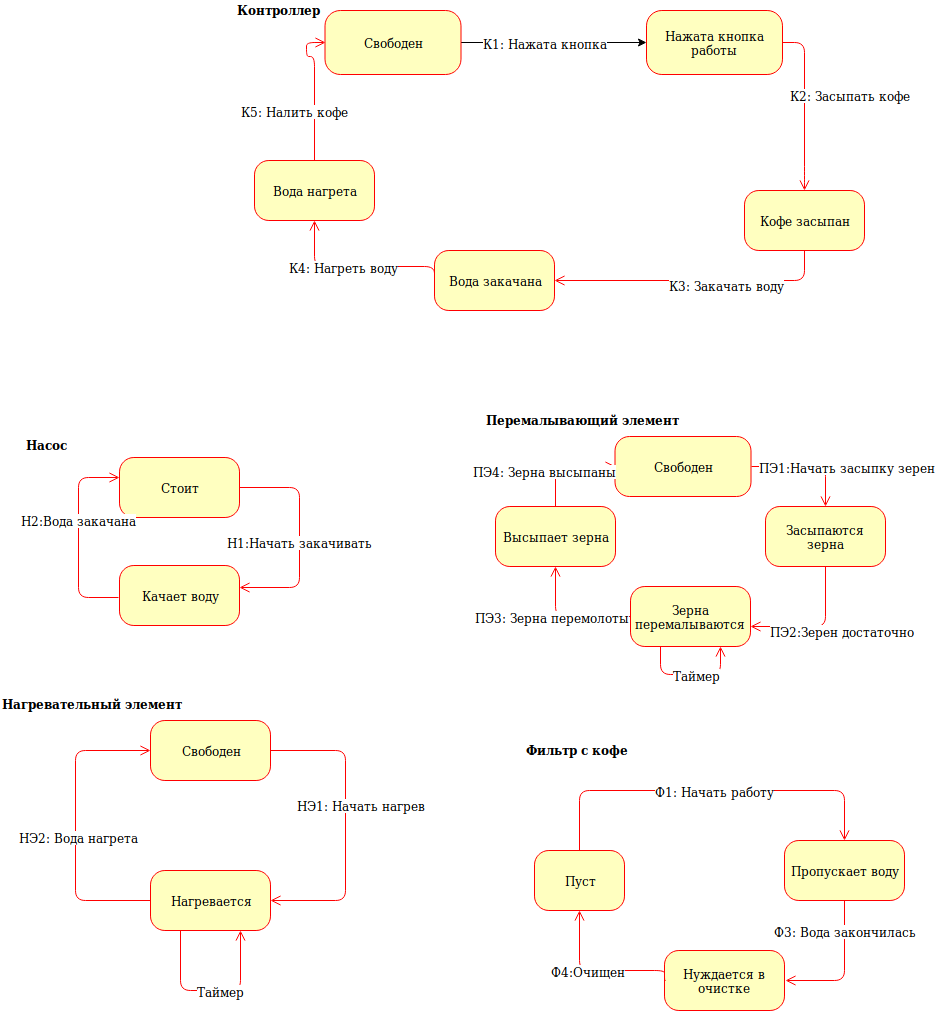

The diagram above was exported from draw.io. Its source (the exported page's mxGraphModel, read from the mxfile embedded in the PNG):
<mxGraphModel dx="1331" dy="1628" grid="1" gridSize="10" guides="1" tooltips="1" connect="1" arrows="1" fold="1" page="1" pageScale="1" pageWidth="1100" pageHeight="850" background="#ffffff" math="0" shadow="0">
  <root>
    <mxCell id="0" />
    <mxCell id="1" parent="0" />
    <mxCell id="4-2MfXRsxHb3q4sHh3VV-2" value="Стоит" style="rounded=1;whiteSpace=wrap;html=1;arcSize=24;fillColor=#ffffc0;strokeColor=#ff0000;shadow=0;comic=0;labelBackgroundColor=none;fontFamily=Verdana;fontSize=12;fontColor=#000000;align=center;" parent="1" vertex="1">
      <mxGeometry x="175" y="47" width="120" height="60" as="geometry" />
    </mxCell>
    <mxCell id="4-2MfXRsxHb3q4sHh3VV-3" value="Качает воду" style="rounded=1;whiteSpace=wrap;html=1;arcSize=24;fillColor=#ffffc0;strokeColor=#ff0000;shadow=0;comic=0;labelBackgroundColor=none;fontFamily=Verdana;fontSize=12;fontColor=#000000;align=center;" parent="1" vertex="1">
      <mxGeometry x="175" y="155" width="120" height="60" as="geometry" />
    </mxCell>
    <mxCell id="4-2MfXRsxHb3q4sHh3VV-4" value="Свободен" style="rounded=1;whiteSpace=wrap;html=1;arcSize=24;fillColor=#ffffc0;strokeColor=#ff0000;shadow=0;comic=0;labelBackgroundColor=none;fontFamily=Verdana;fontSize=12;fontColor=#000000;align=center;" parent="1" vertex="1">
      <mxGeometry x="206" y="310" width="120" height="60" as="geometry" />
    </mxCell>
    <mxCell id="4-2MfXRsxHb3q4sHh3VV-5" value="Нагревается" style="rounded=1;whiteSpace=wrap;html=1;arcSize=24;fillColor=#ffffc0;strokeColor=#ff0000;shadow=0;comic=0;labelBackgroundColor=none;fontFamily=Verdana;fontSize=12;fontColor=#000000;align=center;" parent="1" vertex="1">
      <mxGeometry x="206" y="460" width="120" height="60" as="geometry" />
    </mxCell>
    <mxCell id="4-2MfXRsxHb3q4sHh3VV-11" value="Пуст" style="rounded=1;whiteSpace=wrap;html=1;arcSize=24;fillColor=#ffffc0;strokeColor=#ff0000;shadow=0;comic=0;labelBackgroundColor=none;fontFamily=Verdana;fontSize=12;fontColor=#000000;align=center;" parent="1" vertex="1">
      <mxGeometry x="590" y="440" width="90" height="60" as="geometry" />
    </mxCell>
    <mxCell id="4-2MfXRsxHb3q4sHh3VV-12" value="Нуждается в очистке" style="rounded=1;whiteSpace=wrap;html=1;arcSize=24;fillColor=#ffffc0;strokeColor=#ff0000;shadow=0;comic=0;labelBackgroundColor=none;fontFamily=Verdana;fontSize=12;fontColor=#000000;align=center;" parent="1" vertex="1">
      <mxGeometry x="720" y="540" width="120" height="60" as="geometry" />
    </mxCell>
    <mxCell id="4-2MfXRsxHb3q4sHh3VV-13" value="Пропускает воду" style="rounded=1;whiteSpace=wrap;html=1;arcSize=24;fillColor=#ffffc0;strokeColor=#ff0000;shadow=0;comic=0;labelBackgroundColor=none;fontFamily=Verdana;fontSize=12;fontColor=#000000;align=center;" parent="1" vertex="1">
      <mxGeometry x="840" y="430" width="120" height="60" as="geometry" />
    </mxCell>
    <mxCell id="NzkWVu2hkzny-_Kd0cjo-1" style="edgeStyle=orthogonalEdgeStyle;html=1;exitX=0;exitY=0.5;labelBackgroundColor=none;endArrow=open;endSize=8;strokeColor=#ff0000;fontFamily=Verdana;fontSize=12;align=left;exitDx=0;exitDy=0;" parent="1" target="4-2MfXRsxHb3q4sHh3VV-2" edge="1">
      <mxGeometry relative="1" as="geometry">
        <mxPoint x="174" y="187" as="sourcePoint" />
        <Array as="points">
          <mxPoint x="134" y="187" />
          <mxPoint x="134" y="67" />
        </Array>
        <mxPoint x="165" y="67" as="targetPoint" />
      </mxGeometry>
    </mxCell>
    <mxCell id="NzkWVu2hkzny-_Kd0cjo-21" value="Н2:Вода закачана" style="text;html=1;resizable=0;points=[];align=center;verticalAlign=middle;labelBackgroundColor=#ffffff;" parent="NzkWVu2hkzny-_Kd0cjo-1" vertex="1" connectable="0">
      <mxGeometry x="0.1741" relative="1" as="geometry">
        <mxPoint as="offset" />
      </mxGeometry>
    </mxCell>
    <mxCell id="NzkWVu2hkzny-_Kd0cjo-2" style="edgeStyle=orthogonalEdgeStyle;html=1;exitX=1;exitY=0.5;entryX=1;entryY=0.5;labelBackgroundColor=none;endArrow=open;endSize=8;strokeColor=#ff0000;fontFamily=Verdana;fontSize=12;align=left;entryDx=0;entryDy=0;exitDx=0;exitDy=0;" parent="1" source="4-2MfXRsxHb3q4sHh3VV-2" edge="1">
      <mxGeometry relative="1" as="geometry">
        <mxPoint x="444" y="147" as="sourcePoint" />
        <Array as="points">
          <mxPoint x="355" y="77" />
          <mxPoint x="355" y="177" />
        </Array>
        <mxPoint x="295" y="177" as="targetPoint" />
      </mxGeometry>
    </mxCell>
    <mxCell id="NzkWVu2hkzny-_Kd0cjo-20" value="Н1:Начать закачивать" style="text;html=1;resizable=0;points=[];align=center;verticalAlign=middle;labelBackgroundColor=#ffffff;" parent="NzkWVu2hkzny-_Kd0cjo-2" vertex="1" connectable="0">
      <mxGeometry x="-0.4545" y="-34" relative="1" as="geometry">
        <mxPoint x="34" y="54" as="offset" />
      </mxGeometry>
    </mxCell>
    <mxCell id="NzkWVu2hkzny-_Kd0cjo-4" style="edgeStyle=orthogonalEdgeStyle;html=1;exitX=1;exitY=0.5;labelBackgroundColor=none;endArrow=open;endSize=8;strokeColor=#ff0000;fontFamily=Verdana;fontSize=12;align=left;exitDx=0;exitDy=0;entryX=1;entryY=0.5;entryDx=0;entryDy=0;" parent="1" source="4-2MfXRsxHb3q4sHh3VV-4" target="4-2MfXRsxHb3q4sHh3VV-5" edge="1">
      <mxGeometry relative="1" as="geometry">
        <mxPoint x="141" y="390" as="sourcePoint" />
        <Array as="points">
          <mxPoint x="401" y="340" />
          <mxPoint x="401" y="490" />
        </Array>
        <mxPoint x="401" y="380" as="targetPoint" />
      </mxGeometry>
    </mxCell>
    <mxCell id="NzkWVu2hkzny-_Kd0cjo-14" value="НЭ1: Начать нагрев" style="text;html=1;resizable=0;points=[];align=center;verticalAlign=middle;labelBackgroundColor=#ffffff;" parent="NzkWVu2hkzny-_Kd0cjo-4" vertex="1" connectable="0">
      <mxGeometry x="-0.1304" relative="1" as="geometry">
        <mxPoint x="15" y="-1" as="offset" />
      </mxGeometry>
    </mxCell>
    <mxCell id="NzkWVu2hkzny-_Kd0cjo-7" style="edgeStyle=orthogonalEdgeStyle;html=1;exitX=0;exitY=0.5;labelBackgroundColor=none;endArrow=open;endSize=8;strokeColor=#ff0000;fontFamily=Verdana;fontSize=12;align=left;exitDx=0;exitDy=0;entryX=0;entryY=0.5;entryDx=0;entryDy=0;" parent="1" source="4-2MfXRsxHb3q4sHh3VV-5" target="4-2MfXRsxHb3q4sHh3VV-4" edge="1">
      <mxGeometry relative="1" as="geometry">
        <mxPoint x="161" y="410" as="sourcePoint" />
        <Array as="points">
          <mxPoint x="131" y="490" />
          <mxPoint x="131" y="340" />
        </Array>
        <mxPoint x="131" y="440" as="targetPoint" />
      </mxGeometry>
    </mxCell>
    <mxCell id="NzkWVu2hkzny-_Kd0cjo-8" value="НЭ2: Вода нагрета" style="text;html=1;resizable=0;points=[];align=center;verticalAlign=middle;labelBackgroundColor=#ffffff;" parent="NzkWVu2hkzny-_Kd0cjo-7" vertex="1" connectable="0">
      <mxGeometry x="-0.072" y="-3" relative="1" as="geometry">
        <mxPoint as="offset" />
      </mxGeometry>
    </mxCell>
    <mxCell id="NzkWVu2hkzny-_Kd0cjo-15" value="Нагревательный элемент" style="text;html=1;resizable=0;points=[];autosize=1;align=left;verticalAlign=top;spacingTop=-4;fontStyle=1" parent="1" vertex="1">
      <mxGeometry x="56" y="284" width="180" height="20" as="geometry" />
    </mxCell>
    <mxCell id="NzkWVu2hkzny-_Kd0cjo-19" value="Насос" style="text;html=1;resizable=0;points=[];autosize=1;align=left;verticalAlign=top;spacingTop=-4;fontStyle=1" parent="1" vertex="1">
      <mxGeometry x="80" y="25" width="50" height="20" as="geometry" />
    </mxCell>
    <mxCell id="NzkWVu2hkzny-_Kd0cjo-27" style="edgeStyle=orthogonalEdgeStyle;html=1;exitX=0.5;exitY=0;labelBackgroundColor=none;endArrow=open;endSize=8;strokeColor=#ff0000;fontFamily=Verdana;fontSize=12;align=left;exitDx=0;exitDy=0;entryX=0.5;entryY=0;entryDx=0;entryDy=0;" parent="1" source="4-2MfXRsxHb3q4sHh3VV-11" target="4-2MfXRsxHb3q4sHh3VV-13" edge="1">
      <mxGeometry relative="1" as="geometry">
        <mxPoint x="610" y="340" as="sourcePoint" />
        <Array as="points">
          <mxPoint x="635" y="380" />
          <mxPoint x="900" y="380" />
        </Array>
        <mxPoint x="710" y="350" as="targetPoint" />
      </mxGeometry>
    </mxCell>
    <mxCell id="NzkWVu2hkzny-_Kd0cjo-32" value="Ф1: Начать работу" style="text;html=1;resizable=0;points=[];align=center;verticalAlign=middle;labelBackgroundColor=#ffffff;" parent="NzkWVu2hkzny-_Kd0cjo-27" vertex="1" connectable="0">
      <mxGeometry x="-0.3143" y="3" relative="1" as="geometry">
        <mxPoint x="66" y="3" as="offset" />
      </mxGeometry>
    </mxCell>
    <mxCell id="NzkWVu2hkzny-_Kd0cjo-29" style="edgeStyle=orthogonalEdgeStyle;html=1;exitX=0.5;exitY=1;labelBackgroundColor=none;endArrow=open;endSize=8;strokeColor=#ff0000;fontFamily=Verdana;fontSize=12;align=left;exitDx=0;exitDy=0;entryX=1;entryY=0.5;entryDx=0;entryDy=0;" parent="1" source="4-2MfXRsxHb3q4sHh3VV-13" edge="1">
      <mxGeometry relative="1" as="geometry">
        <mxPoint x="850" y="680" as="sourcePoint" />
        <Array as="points">
          <mxPoint x="900" y="570" />
        </Array>
        <mxPoint x="840.5" y="570" as="targetPoint" />
      </mxGeometry>
    </mxCell>
    <mxCell id="NzkWVu2hkzny-_Kd0cjo-34" value="Ф3: Вода закончилась" style="text;html=1;resizable=0;points=[];align=center;verticalAlign=middle;labelBackgroundColor=#ffffff;" parent="NzkWVu2hkzny-_Kd0cjo-29" vertex="1" connectable="0">
      <mxGeometry x="-0.0667" relative="1" as="geometry">
        <mxPoint y="-35" as="offset" />
      </mxGeometry>
    </mxCell>
    <mxCell id="NzkWVu2hkzny-_Kd0cjo-30" style="edgeStyle=orthogonalEdgeStyle;html=1;exitX=0;exitY=0.5;labelBackgroundColor=none;endArrow=open;endSize=8;strokeColor=#ff0000;fontFamily=Verdana;fontSize=12;align=left;exitDx=0;exitDy=0;entryX=0.5;entryY=1;entryDx=0;entryDy=0;" parent="1" target="4-2MfXRsxHb3q4sHh3VV-11" edge="1">
      <mxGeometry relative="1" as="geometry">
        <mxPoint x="720.5" y="570" as="sourcePoint" />
        <Array as="points">
          <mxPoint x="720" y="570" />
          <mxPoint x="720" y="560" />
          <mxPoint x="635" y="560" />
        </Array>
        <mxPoint x="580" y="540" as="targetPoint" />
      </mxGeometry>
    </mxCell>
    <mxCell id="NzkWVu2hkzny-_Kd0cjo-39" value="Ф4:Очищен" style="text;html=1;resizable=0;points=[];align=center;verticalAlign=middle;labelBackgroundColor=#ffffff;" parent="NzkWVu2hkzny-_Kd0cjo-30" vertex="1" connectable="0">
      <mxGeometry x="0.1226" relative="1" as="geometry">
        <mxPoint as="offset" />
      </mxGeometry>
    </mxCell>
    <mxCell id="NzkWVu2hkzny-_Kd0cjo-31" value="Фильтр с кофе" style="text;html=1;resizable=0;points=[];autosize=1;align=left;verticalAlign=top;spacingTop=-4;fontStyle=1" parent="1" vertex="1">
      <mxGeometry x="580" y="330" width="110" height="20" as="geometry" />
    </mxCell>
    <mxCell id="NzkWVu2hkzny-_Kd0cjo-41" style="edgeStyle=orthogonalEdgeStyle;html=1;exitX=0.25;exitY=1;labelBackgroundColor=none;endArrow=open;endSize=8;strokeColor=#ff0000;fontFamily=Verdana;fontSize=12;align=left;exitDx=0;exitDy=0;entryX=0.75;entryY=1;entryDx=0;entryDy=0;" parent="1" source="4-2MfXRsxHb3q4sHh3VV-5" target="4-2MfXRsxHb3q4sHh3VV-5" edge="1">
      <mxGeometry relative="1" as="geometry">
        <mxPoint x="231" y="480" as="sourcePoint" />
        <Array as="points">
          <mxPoint x="236" y="580" />
          <mxPoint x="296" y="580" />
        </Array>
        <mxPoint x="306" y="440" as="targetPoint" />
      </mxGeometry>
    </mxCell>
    <mxCell id="NzkWVu2hkzny-_Kd0cjo-42" value="Таймер" style="text;html=1;resizable=0;points=[];align=center;verticalAlign=middle;labelBackgroundColor=#ffffff;" parent="NzkWVu2hkzny-_Kd0cjo-41" vertex="1" connectable="0">
      <mxGeometry x="0.1111" relative="1" as="geometry">
        <mxPoint as="offset" />
      </mxGeometry>
    </mxCell>
    <mxCell id="miI1cyymIkbn_gykx5xw-8" value="Свободен" style="rounded=1;whiteSpace=wrap;html=1;arcSize=24;fillColor=#ffffc0;strokeColor=#ff0000;shadow=0;comic=0;labelBackgroundColor=none;fontFamily=Verdana;fontSize=12;fontColor=#000000;align=center;" parent="1" vertex="1">
      <mxGeometry x="670.5" y="26" width="136" height="60" as="geometry" />
    </mxCell>
    <mxCell id="miI1cyymIkbn_gykx5xw-9" value="Зерна перемалываются" style="rounded=1;whiteSpace=wrap;html=1;arcSize=24;fillColor=#ffffc0;strokeColor=#ff0000;shadow=0;comic=0;labelBackgroundColor=none;fontFamily=Verdana;fontSize=12;fontColor=#000000;align=center;" parent="1" vertex="1">
      <mxGeometry x="686" y="176" width="120" height="60" as="geometry" />
    </mxCell>
    <mxCell id="miI1cyymIkbn_gykx5xw-10" value="Засыпаются зерна" style="rounded=1;whiteSpace=wrap;html=1;arcSize=24;fillColor=#ffffc0;strokeColor=#ff0000;shadow=0;comic=0;labelBackgroundColor=none;fontFamily=Verdana;fontSize=12;fontColor=#000000;align=center;" parent="1" vertex="1">
      <mxGeometry x="821" y="96" width="120" height="60" as="geometry" />
    </mxCell>
    <mxCell id="miI1cyymIkbn_gykx5xw-11" value="Высыпает зерна" style="rounded=1;whiteSpace=wrap;html=1;arcSize=24;fillColor=#ffffc0;strokeColor=#ff0000;shadow=0;comic=0;labelBackgroundColor=none;fontFamily=Verdana;fontSize=12;fontColor=#000000;align=center;" parent="1" vertex="1">
      <mxGeometry x="551" y="96" width="120" height="60" as="geometry" />
    </mxCell>
    <mxCell id="miI1cyymIkbn_gykx5xw-12" style="edgeStyle=orthogonalEdgeStyle;html=1;exitX=0.5;exitY=0;labelBackgroundColor=none;endArrow=open;endSize=8;strokeColor=#ff0000;fontFamily=Verdana;fontSize=12;align=left;exitDx=0;exitDy=0;entryX=0;entryY=0.5;entryDx=0;entryDy=0;" parent="1" source="miI1cyymIkbn_gykx5xw-11" target="miI1cyymIkbn_gykx5xw-8" edge="1">
      <mxGeometry relative="1" as="geometry">
        <mxPoint x="711" y="-44" as="sourcePoint" />
        <Array as="points">
          <mxPoint x="611" y="56" />
        </Array>
        <mxPoint x="651" y="56" as="targetPoint" />
      </mxGeometry>
    </mxCell>
    <mxCell id="miI1cyymIkbn_gykx5xw-13" value="ПЭ4: Зерна высыпаны" style="text;html=1;resizable=0;points=[];align=center;verticalAlign=middle;labelBackgroundColor=#ffffff;" parent="miI1cyymIkbn_gykx5xw-12" vertex="1" connectable="0">
      <mxGeometry x="0.5304" y="-3" relative="1" as="geometry">
        <mxPoint x="-48" y="1" as="offset" />
      </mxGeometry>
    </mxCell>
    <mxCell id="miI1cyymIkbn_gykx5xw-14" style="edgeStyle=orthogonalEdgeStyle;html=1;exitX=1;exitY=0.5;labelBackgroundColor=none;endArrow=open;endSize=8;strokeColor=#ff0000;fontFamily=Verdana;fontSize=12;align=left;exitDx=0;exitDy=0;entryX=0.5;entryY=0;entryDx=0;entryDy=0;" parent="1" source="miI1cyymIkbn_gykx5xw-8" target="miI1cyymIkbn_gykx5xw-10" edge="1">
      <mxGeometry relative="1" as="geometry">
        <mxPoint x="621" y="106" as="sourcePoint" />
        <Array as="points">
          <mxPoint x="881" y="56" />
        </Array>
        <mxPoint x="696" y="66" as="targetPoint" />
      </mxGeometry>
    </mxCell>
    <mxCell id="miI1cyymIkbn_gykx5xw-15" value="ПЭ1:Начать засыпку зерен" style="text;html=1;resizable=0;points=[];align=center;verticalAlign=middle;labelBackgroundColor=#ffffff;" parent="miI1cyymIkbn_gykx5xw-14" vertex="1" connectable="0">
      <mxGeometry x="-0.1304" relative="1" as="geometry">
        <mxPoint x="45" as="offset" />
      </mxGeometry>
    </mxCell>
    <mxCell id="miI1cyymIkbn_gykx5xw-16" style="edgeStyle=orthogonalEdgeStyle;html=1;exitX=0.5;exitY=1;labelBackgroundColor=none;endArrow=open;endSize=8;strokeColor=#ff0000;fontFamily=Verdana;fontSize=12;align=left;exitDx=0;exitDy=0;" parent="1" source="miI1cyymIkbn_gykx5xw-10" edge="1">
      <mxGeometry relative="1" as="geometry">
        <mxPoint x="861" y="376" as="sourcePoint" />
        <Array as="points">
          <mxPoint x="881" y="216" />
          <mxPoint x="806" y="216" />
        </Array>
        <mxPoint x="806" y="216" as="targetPoint" />
      </mxGeometry>
    </mxCell>
    <mxCell id="miI1cyymIkbn_gykx5xw-17" value="ПЭ2:Зерен достаточно" style="text;html=1;resizable=0;points=[];align=center;verticalAlign=middle;labelBackgroundColor=#ffffff;" parent="miI1cyymIkbn_gykx5xw-16" vertex="1" connectable="0">
      <mxGeometry x="-0.1111" y="-7" relative="1" as="geometry">
        <mxPoint x="16" y="11" as="offset" />
      </mxGeometry>
    </mxCell>
    <mxCell id="miI1cyymIkbn_gykx5xw-18" style="edgeStyle=orthogonalEdgeStyle;html=1;exitX=0;exitY=0.5;labelBackgroundColor=none;endArrow=open;endSize=8;strokeColor=#ff0000;fontFamily=Verdana;fontSize=12;align=left;exitDx=0;exitDy=0;entryX=0.5;entryY=1;entryDx=0;entryDy=0;" parent="1" source="miI1cyymIkbn_gykx5xw-9" target="miI1cyymIkbn_gykx5xw-11" edge="1">
      <mxGeometry relative="1" as="geometry">
        <mxPoint x="641" y="126" as="sourcePoint" />
        <Array as="points">
          <mxPoint x="611" y="206" />
        </Array>
        <mxPoint x="591" y="186" as="targetPoint" />
      </mxGeometry>
    </mxCell>
    <mxCell id="miI1cyymIkbn_gykx5xw-19" value="ПЭ3: Зерна перемолоты" style="text;html=1;resizable=0;points=[];align=center;verticalAlign=middle;labelBackgroundColor=#ffffff;" parent="miI1cyymIkbn_gykx5xw-18" vertex="1" connectable="0">
      <mxGeometry x="-0.072" y="-3" relative="1" as="geometry">
        <mxPoint x="-21" y="3" as="offset" />
      </mxGeometry>
    </mxCell>
    <mxCell id="miI1cyymIkbn_gykx5xw-20" value="Перемалывающий элемент" style="text;html=1;resizable=0;points=[];autosize=1;align=left;verticalAlign=top;spacingTop=-4;fontStyle=1" parent="1" vertex="1">
      <mxGeometry x="540" width="190" height="20" as="geometry" />
    </mxCell>
    <mxCell id="miI1cyymIkbn_gykx5xw-21" style="edgeStyle=orthogonalEdgeStyle;html=1;exitX=0.25;exitY=1;labelBackgroundColor=none;endArrow=open;endSize=8;strokeColor=#ff0000;fontFamily=Verdana;fontSize=12;align=left;exitDx=0;exitDy=0;entryX=0.75;entryY=1;entryDx=0;entryDy=0;" parent="1" source="miI1cyymIkbn_gykx5xw-9" target="miI1cyymIkbn_gykx5xw-9" edge="1">
      <mxGeometry relative="1" as="geometry">
        <mxPoint x="711" y="196" as="sourcePoint" />
        <Array as="points">
          <mxPoint x="716" y="264" />
          <mxPoint x="776" y="264" />
        </Array>
        <mxPoint x="786" y="156" as="targetPoint" />
      </mxGeometry>
    </mxCell>
    <mxCell id="miI1cyymIkbn_gykx5xw-22" value="Таймер" style="text;html=1;resizable=0;points=[];align=center;verticalAlign=middle;labelBackgroundColor=#ffffff;" parent="miI1cyymIkbn_gykx5xw-21" vertex="1" connectable="0">
      <mxGeometry x="0.1111" relative="1" as="geometry">
        <mxPoint as="offset" />
      </mxGeometry>
    </mxCell>
    <mxCell id="ZuatBH29QPc33OcYW0Kh-2" value="" style="edgeStyle=orthogonalEdgeStyle;rounded=0;orthogonalLoop=1;jettySize=auto;html=1;" edge="1" parent="1" source="oDRojKw2jQ1es-dQ75rh-1" target="ZuatBH29QPc33OcYW0Kh-1">
      <mxGeometry relative="1" as="geometry" />
    </mxCell>
    <mxCell id="ZuatBH29QPc33OcYW0Kh-3" value="К1: Нажата кнопка" style="text;html=1;resizable=0;points=[];align=center;verticalAlign=middle;labelBackgroundColor=#ffffff;" vertex="1" connectable="0" parent="ZuatBH29QPc33OcYW0Kh-2">
      <mxGeometry x="-0.2903" y="-4" relative="1" as="geometry">
        <mxPoint x="17.5" y="-4" as="offset" />
      </mxGeometry>
    </mxCell>
    <mxCell id="oDRojKw2jQ1es-dQ75rh-1" value="Свободен" style="rounded=1;whiteSpace=wrap;html=1;arcSize=24;fillColor=#ffffc0;strokeColor=#ff0000;shadow=0;comic=0;labelBackgroundColor=none;fontFamily=Verdana;fontSize=12;fontColor=#000000;align=center;" parent="1" vertex="1">
      <mxGeometry x="380.5" y="-400" width="136" height="64" as="geometry" />
    </mxCell>
    <mxCell id="ZuatBH29QPc33OcYW0Kh-1" value="Нажата кнопка работы" style="rounded=1;whiteSpace=wrap;html=1;arcSize=24;fillColor=#ffffc0;strokeColor=#ff0000;shadow=0;comic=0;labelBackgroundColor=none;fontFamily=Verdana;fontSize=12;fontColor=#000000;align=center;" vertex="1" parent="1">
      <mxGeometry x="702" y="-400" width="136" height="64" as="geometry" />
    </mxCell>
    <mxCell id="oDRojKw2jQ1es-dQ75rh-2" value="Вода закачана" style="rounded=1;whiteSpace=wrap;html=1;arcSize=24;fillColor=#ffffc0;strokeColor=#ff0000;shadow=0;comic=0;labelBackgroundColor=none;fontFamily=Verdana;fontSize=12;fontColor=#000000;align=center;" parent="1" vertex="1">
      <mxGeometry x="490" y="-160" width="120" height="60" as="geometry" />
    </mxCell>
    <mxCell id="oDRojKw2jQ1es-dQ75rh-3" value="Кофе засыпан" style="rounded=1;whiteSpace=wrap;html=1;arcSize=24;fillColor=#ffffc0;strokeColor=#ff0000;shadow=0;comic=0;labelBackgroundColor=none;fontFamily=Verdana;fontSize=12;fontColor=#000000;align=center;" parent="1" vertex="1">
      <mxGeometry x="800" y="-220" width="120" height="60" as="geometry" />
    </mxCell>
    <mxCell id="oDRojKw2jQ1es-dQ75rh-4" value="Вода нагрета" style="rounded=1;whiteSpace=wrap;html=1;arcSize=24;fillColor=#ffffc0;strokeColor=#ff0000;shadow=0;comic=0;labelBackgroundColor=none;fontFamily=Verdana;fontSize=12;fontColor=#000000;align=center;" parent="1" vertex="1">
      <mxGeometry x="310" y="-250" width="120" height="60" as="geometry" />
    </mxCell>
    <mxCell id="oDRojKw2jQ1es-dQ75rh-5" style="edgeStyle=orthogonalEdgeStyle;html=1;exitX=0.5;exitY=0;labelBackgroundColor=none;endArrow=open;endSize=8;strokeColor=#ff0000;fontFamily=Verdana;fontSize=12;align=left;exitDx=0;exitDy=0;entryX=0;entryY=0.5;entryDx=0;entryDy=0;" parent="1" source="oDRojKw2jQ1es-dQ75rh-4" target="oDRojKw2jQ1es-dQ75rh-1" edge="1">
      <mxGeometry relative="1" as="geometry">
        <mxPoint x="461.5" y="-454" as="sourcePoint" />
        <Array as="points">
          <mxPoint x="361.5" y="-354" />
        </Array>
        <mxPoint x="401.5" y="-354" as="targetPoint" />
      </mxGeometry>
    </mxCell>
    <mxCell id="oDRojKw2jQ1es-dQ75rh-6" value="К5: Налить кофе" style="text;html=1;resizable=0;points=[];align=center;verticalAlign=middle;labelBackgroundColor=#ffffff;" parent="oDRojKw2jQ1es-dQ75rh-5" vertex="1" connectable="0">
      <mxGeometry x="0.5304" y="-3" relative="1" as="geometry">
        <mxPoint x="-13" y="57" as="offset" />
      </mxGeometry>
    </mxCell>
    <mxCell id="oDRojKw2jQ1es-dQ75rh-7" style="edgeStyle=orthogonalEdgeStyle;html=1;labelBackgroundColor=none;endArrow=open;endSize=8;strokeColor=#ff0000;fontFamily=Verdana;fontSize=12;align=left;entryX=0.5;entryY=0;entryDx=0;entryDy=0;exitX=1;exitY=0.5;exitDx=0;exitDy=0;" parent="1" source="ZuatBH29QPc33OcYW0Kh-1" target="oDRojKw2jQ1es-dQ75rh-3" edge="1">
      <mxGeometry relative="1" as="geometry">
        <mxPoint x="740" y="-368" as="sourcePoint" />
        <Array as="points">
          <mxPoint x="860" y="-368" />
          <mxPoint x="860" y="-234" />
        </Array>
        <mxPoint x="446.5" y="-344" as="targetPoint" />
      </mxGeometry>
    </mxCell>
    <mxCell id="oDRojKw2jQ1es-dQ75rh-8" value="К2: Засыпать кофе" style="text;html=1;resizable=0;points=[];align=center;verticalAlign=middle;labelBackgroundColor=#ffffff;" parent="oDRojKw2jQ1es-dQ75rh-7" vertex="1" connectable="0">
      <mxGeometry x="-0.1304" relative="1" as="geometry">
        <mxPoint x="45" as="offset" />
      </mxGeometry>
    </mxCell>
    <mxCell id="oDRojKw2jQ1es-dQ75rh-9" style="edgeStyle=orthogonalEdgeStyle;html=1;exitX=0.5;exitY=1;labelBackgroundColor=none;endArrow=open;endSize=8;strokeColor=#ff0000;fontFamily=Verdana;fontSize=12;align=left;exitDx=0;exitDy=0;entryX=1;entryY=0.5;entryDx=0;entryDy=0;" parent="1" source="oDRojKw2jQ1es-dQ75rh-3" edge="1" target="oDRojKw2jQ1es-dQ75rh-2">
      <mxGeometry relative="1" as="geometry">
        <mxPoint x="611.5" y="-34" as="sourcePoint" />
        <Array as="points">
          <mxPoint x="860" y="-130" />
        </Array>
        <mxPoint x="556.5" y="-194" as="targetPoint" />
      </mxGeometry>
    </mxCell>
    <mxCell id="oDRojKw2jQ1es-dQ75rh-10" value="&lt;div&gt;К3: Закачать воду&lt;br&gt;&lt;/div&gt;" style="text;html=1;resizable=0;points=[];align=center;verticalAlign=middle;labelBackgroundColor=#ffffff;" parent="oDRojKw2jQ1es-dQ75rh-9" vertex="1" connectable="0">
      <mxGeometry x="-0.1111" y="-7" relative="1" as="geometry">
        <mxPoint x="16" y="11" as="offset" />
      </mxGeometry>
    </mxCell>
    <mxCell id="oDRojKw2jQ1es-dQ75rh-11" style="edgeStyle=orthogonalEdgeStyle;html=1;exitX=0;exitY=0.5;labelBackgroundColor=none;endArrow=open;endSize=8;strokeColor=#ff0000;fontFamily=Verdana;fontSize=12;align=left;exitDx=0;exitDy=0;entryX=0.5;entryY=1;entryDx=0;entryDy=0;" parent="1" source="oDRojKw2jQ1es-dQ75rh-2" target="oDRojKw2jQ1es-dQ75rh-4" edge="1">
      <mxGeometry relative="1" as="geometry">
        <mxPoint x="391.5" y="-284" as="sourcePoint" />
        <Array as="points">
          <mxPoint x="490" y="-144" />
          <mxPoint x="370" y="-144" />
        </Array>
        <mxPoint x="341.5" y="-224" as="targetPoint" />
      </mxGeometry>
    </mxCell>
    <mxCell id="oDRojKw2jQ1es-dQ75rh-12" value="К4: Нагреть воду" style="text;html=1;resizable=0;points=[];align=center;verticalAlign=middle;labelBackgroundColor=#ffffff;" parent="oDRojKw2jQ1es-dQ75rh-11" vertex="1" connectable="0">
      <mxGeometry x="-0.072" y="-3" relative="1" as="geometry">
        <mxPoint x="-21" y="3" as="offset" />
      </mxGeometry>
    </mxCell>
    <mxCell id="oDRojKw2jQ1es-dQ75rh-13" value="Контроллер" style="text;html=1;resizable=0;points=[];autosize=1;align=left;verticalAlign=top;spacingTop=-4;fontStyle=1" parent="1" vertex="1">
      <mxGeometry x="290.5" y="-410" width="90" height="20" as="geometry" />
    </mxCell>
  </root>
</mxGraphModel>